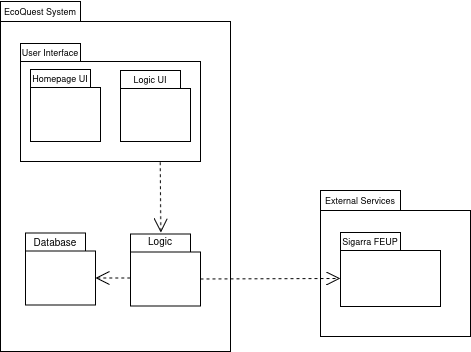

The diagram above was exported from draw.io. Its source (the exported page's mxGraphModel, read from the mxfile embedded in the PNG):
<mxGraphModel dx="1368" dy="790" grid="1" gridSize="10" guides="1" tooltips="1" connect="1" arrows="1" fold="1" page="1" pageScale="1" pageWidth="850" pageHeight="1100" math="0" shadow="0">
  <root>
    <mxCell id="0" />
    <mxCell id="1" parent="0" />
    <mxCell id="XHllNSrLiT_32sERCg7r-2" value="" style="shape=folder;fontStyle=1;spacingTop=10;tabWidth=80;tabHeight=20;tabPosition=left;html=1;whiteSpace=wrap;" parent="1" vertex="1">
      <mxGeometry x="170" y="342" width="230" height="350" as="geometry" />
    </mxCell>
    <mxCell id="XHllNSrLiT_32sERCg7r-3" value="&lt;font style=&quot;font-size: 9px;&quot;&gt;EcoQuest System&lt;/font&gt;" style="text;html=1;align=center;verticalAlign=middle;whiteSpace=wrap;rounded=0;" parent="1" vertex="1">
      <mxGeometry x="170" y="341" width="80" height="20" as="geometry" />
    </mxCell>
    <mxCell id="XHllNSrLiT_32sERCg7r-4" value="" style="shape=folder;fontStyle=1;spacingTop=10;tabWidth=60;tabHeight=18;tabPosition=left;html=1;whiteSpace=wrap;" parent="1" vertex="1">
      <mxGeometry x="190" y="384" width="180" height="118" as="geometry" />
    </mxCell>
    <mxCell id="XHllNSrLiT_32sERCg7r-5" value="&lt;font style=&quot;font-size: 9px;&quot;&gt;User Interface&lt;/font&gt;" style="text;html=1;align=center;verticalAlign=middle;whiteSpace=wrap;rounded=0;" parent="1" vertex="1">
      <mxGeometry x="190" y="382" width="60" height="20" as="geometry" />
    </mxCell>
    <mxCell id="XHllNSrLiT_32sERCg7r-8" value="" style="shape=folder;fontStyle=1;spacingTop=10;tabWidth=60;tabHeight=18;tabPosition=left;html=1;whiteSpace=wrap;" parent="1" vertex="1">
      <mxGeometry x="200" y="410" width="70" height="72" as="geometry" />
    </mxCell>
    <mxCell id="XHllNSrLiT_32sERCg7r-9" value="&lt;font style=&quot;font-size: 9px;&quot;&gt;Homepage UI&lt;/font&gt;" style="text;html=1;align=center;verticalAlign=middle;whiteSpace=wrap;rounded=0;" parent="1" vertex="1">
      <mxGeometry x="200" y="408" width="60" height="20" as="geometry" />
    </mxCell>
    <mxCell id="XHllNSrLiT_32sERCg7r-12" value="" style="shape=folder;fontStyle=1;spacingTop=10;tabWidth=60;tabHeight=18;tabPosition=left;html=1;whiteSpace=wrap;" parent="1" vertex="1">
      <mxGeometry x="290" y="411" width="70" height="71" as="geometry" />
    </mxCell>
    <mxCell id="XHllNSrLiT_32sERCg7r-13" value="&lt;font style=&quot;font-size: 9px;&quot;&gt;Logic UI&lt;/font&gt;" style="text;html=1;align=center;verticalAlign=middle;whiteSpace=wrap;rounded=0;" parent="1" vertex="1">
      <mxGeometry x="290" y="409" width="60" height="20" as="geometry" />
    </mxCell>
    <mxCell id="XHllNSrLiT_32sERCg7r-16" value="" style="shape=folder;fontStyle=1;spacingTop=10;tabWidth=60;tabHeight=18;tabPosition=left;html=1;whiteSpace=wrap;" parent="1" vertex="1">
      <mxGeometry x="300" y="574.5" width="70" height="72" as="geometry" />
    </mxCell>
    <mxCell id="XHllNSrLiT_32sERCg7r-17" value="&lt;font style=&quot;font-size: 10px;&quot;&gt;Logic&lt;/font&gt;" style="text;html=1;align=center;verticalAlign=middle;whiteSpace=wrap;rounded=0;" parent="1" vertex="1">
      <mxGeometry x="300" y="570.5" width="60" height="20" as="geometry" />
    </mxCell>
    <mxCell id="XHllNSrLiT_32sERCg7r-20" value="" style="endArrow=open;endSize=12;dashed=1;html=1;rounded=0;exitX=0.776;exitY=1.006;exitDx=0;exitDy=0;exitPerimeter=0;entryX=0.506;entryY=0.137;entryDx=0;entryDy=0;entryPerimeter=0;" parent="1" source="XHllNSrLiT_32sERCg7r-4" target="XHllNSrLiT_32sERCg7r-17" edge="1">
      <mxGeometry width="160" relative="1" as="geometry">
        <mxPoint x="240" y="882" as="sourcePoint" />
        <mxPoint x="330" y="570" as="targetPoint" />
      </mxGeometry>
    </mxCell>
    <mxCell id="ZCuL-V5kxTai5Q0ofxgo-1" value="" style="shape=folder;fontStyle=1;spacingTop=10;tabWidth=60;tabHeight=18;tabPosition=left;html=1;whiteSpace=wrap;" parent="1" vertex="1">
      <mxGeometry x="195" y="573.5" width="70" height="72" as="geometry" />
    </mxCell>
    <mxCell id="ZCuL-V5kxTai5Q0ofxgo-2" value="&lt;font style=&quot;font-size: 10px;&quot;&gt;Database&lt;/font&gt;" style="text;html=1;align=center;verticalAlign=middle;whiteSpace=wrap;rounded=0;" parent="1" vertex="1">
      <mxGeometry x="195" y="571.5" width="60" height="20" as="geometry" />
    </mxCell>
    <mxCell id="ZCuL-V5kxTai5Q0ofxgo-3" value="" style="endArrow=open;endSize=12;dashed=1;html=1;rounded=0;entryX=0;entryY=0;entryDx=70;entryDy=45;entryPerimeter=0;exitX=-0.003;exitY=0.611;exitDx=0;exitDy=0;exitPerimeter=0;" parent="1" source="XHllNSrLiT_32sERCg7r-16" target="ZCuL-V5kxTai5Q0ofxgo-1" edge="1">
      <mxGeometry width="160" relative="1" as="geometry">
        <mxPoint x="300" y="620" as="sourcePoint" />
        <mxPoint x="385" y="617.5" as="targetPoint" />
      </mxGeometry>
    </mxCell>
    <mxCell id="ZCuL-V5kxTai5Q0ofxgo-4" value="" style="shape=folder;fontStyle=1;spacingTop=10;tabWidth=80;tabHeight=20;tabPosition=left;html=1;whiteSpace=wrap;" parent="1" vertex="1">
      <mxGeometry x="490" y="531" width="150" height="146" as="geometry" />
    </mxCell>
    <mxCell id="ZCuL-V5kxTai5Q0ofxgo-5" value="&lt;font style=&quot;font-size: 9px;&quot;&gt;External Services&lt;/font&gt;" style="text;html=1;align=center;verticalAlign=middle;whiteSpace=wrap;rounded=0;" parent="1" vertex="1">
      <mxGeometry x="490" y="530" width="80" height="20" as="geometry" />
    </mxCell>
    <mxCell id="ZCuL-V5kxTai5Q0ofxgo-6" value="" style="shape=folder;fontStyle=1;spacingTop=10;tabWidth=60;tabHeight=18;tabPosition=left;html=1;whiteSpace=wrap;" parent="1" vertex="1">
      <mxGeometry x="510" y="573" width="100" height="74" as="geometry" />
    </mxCell>
    <mxCell id="ZCuL-V5kxTai5Q0ofxgo-7" value="&lt;font style=&quot;font-size: 9px;&quot;&gt;Sigarra FEUP&lt;/font&gt;" style="text;html=1;align=center;verticalAlign=middle;whiteSpace=wrap;rounded=0;" parent="1" vertex="1">
      <mxGeometry x="510" y="571" width="60" height="20" as="geometry" />
    </mxCell>
    <mxCell id="ZCuL-V5kxTai5Q0ofxgo-20" value="" style="endArrow=open;endSize=12;dashed=1;html=1;rounded=0;exitX=0;exitY=0;exitDx=70;exitDy=45;exitPerimeter=0;entryX=0;entryY=0;entryDx=0;entryDy=46;entryPerimeter=0;" parent="1" source="XHllNSrLiT_32sERCg7r-16" target="ZCuL-V5kxTai5Q0ofxgo-6" edge="1">
      <mxGeometry width="160" relative="1" as="geometry">
        <mxPoint x="340" y="513" as="sourcePoint" />
        <mxPoint x="490" y="630" as="targetPoint" />
      </mxGeometry>
    </mxCell>
  </root>
</mxGraphModel>